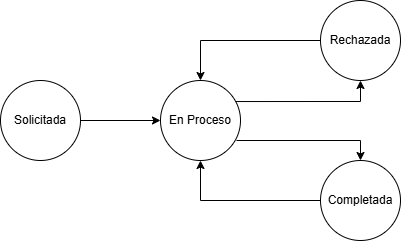

The diagram above was exported from draw.io. Its source (the exported page's mxGraphModel, read from the mxfile embedded in the PNG):
<mxGraphModel dx="1372" dy="743" grid="1" gridSize="10" guides="1" tooltips="1" connect="1" arrows="1" fold="1" page="1" pageScale="1" pageWidth="827" pageHeight="1169" math="0" shadow="0">
  <root>
    <mxCell id="0" />
    <mxCell id="1" parent="0" />
    <mxCell id="XLPlKZzTIefhunMV901S-5" style="edgeStyle=orthogonalEdgeStyle;rounded=0;orthogonalLoop=1;jettySize=auto;html=1;entryX=0;entryY=0.5;entryDx=0;entryDy=0;" edge="1" parent="1" source="XLPlKZzTIefhunMV901S-1" target="XLPlKZzTIefhunMV901S-2">
      <mxGeometry relative="1" as="geometry" />
    </mxCell>
    <mxCell id="XLPlKZzTIefhunMV901S-1" value="Solicitada" style="ellipse;whiteSpace=wrap;html=1;aspect=fixed;" vertex="1" parent="1">
      <mxGeometry x="80" y="200" width="80" height="80" as="geometry" />
    </mxCell>
    <mxCell id="XLPlKZzTIefhunMV901S-6" style="edgeStyle=orthogonalEdgeStyle;rounded=0;orthogonalLoop=1;jettySize=auto;html=1;exitX=0.95;exitY=0.75;exitDx=0;exitDy=0;entryX=0.5;entryY=0;entryDx=0;entryDy=0;exitPerimeter=0;" edge="1" parent="1" source="XLPlKZzTIefhunMV901S-2" target="XLPlKZzTIefhunMV901S-4">
      <mxGeometry relative="1" as="geometry" />
    </mxCell>
    <mxCell id="XLPlKZzTIefhunMV901S-7" style="edgeStyle=orthogonalEdgeStyle;rounded=0;orthogonalLoop=1;jettySize=auto;html=1;entryX=0.5;entryY=1;entryDx=0;entryDy=0;exitX=0.888;exitY=0.263;exitDx=0;exitDy=0;exitPerimeter=0;" edge="1" parent="1" source="XLPlKZzTIefhunMV901S-2" target="XLPlKZzTIefhunMV901S-3">
      <mxGeometry relative="1" as="geometry">
        <mxPoint x="320" y="220" as="sourcePoint" />
      </mxGeometry>
    </mxCell>
    <mxCell id="XLPlKZzTIefhunMV901S-2" value="En Proceso" style="ellipse;whiteSpace=wrap;html=1;aspect=fixed;" vertex="1" parent="1">
      <mxGeometry x="240" y="200" width="80" height="80" as="geometry" />
    </mxCell>
    <mxCell id="XLPlKZzTIefhunMV901S-8" style="edgeStyle=orthogonalEdgeStyle;rounded=0;orthogonalLoop=1;jettySize=auto;html=1;exitX=0;exitY=0.5;exitDx=0;exitDy=0;entryX=0.5;entryY=0;entryDx=0;entryDy=0;" edge="1" parent="1" source="XLPlKZzTIefhunMV901S-3" target="XLPlKZzTIefhunMV901S-2">
      <mxGeometry relative="1" as="geometry" />
    </mxCell>
    <mxCell id="XLPlKZzTIefhunMV901S-3" value="Rechazada" style="ellipse;whiteSpace=wrap;html=1;aspect=fixed;" vertex="1" parent="1">
      <mxGeometry x="400" y="120" width="80" height="80" as="geometry" />
    </mxCell>
    <mxCell id="XLPlKZzTIefhunMV901S-9" style="edgeStyle=orthogonalEdgeStyle;rounded=0;orthogonalLoop=1;jettySize=auto;html=1;entryX=0.5;entryY=1;entryDx=0;entryDy=0;" edge="1" parent="1" source="XLPlKZzTIefhunMV901S-4" target="XLPlKZzTIefhunMV901S-2">
      <mxGeometry relative="1" as="geometry" />
    </mxCell>
    <mxCell id="XLPlKZzTIefhunMV901S-4" value="Completada" style="ellipse;whiteSpace=wrap;html=1;aspect=fixed;" vertex="1" parent="1">
      <mxGeometry x="400" y="280" width="80" height="80" as="geometry" />
    </mxCell>
  </root>
</mxGraphModel>